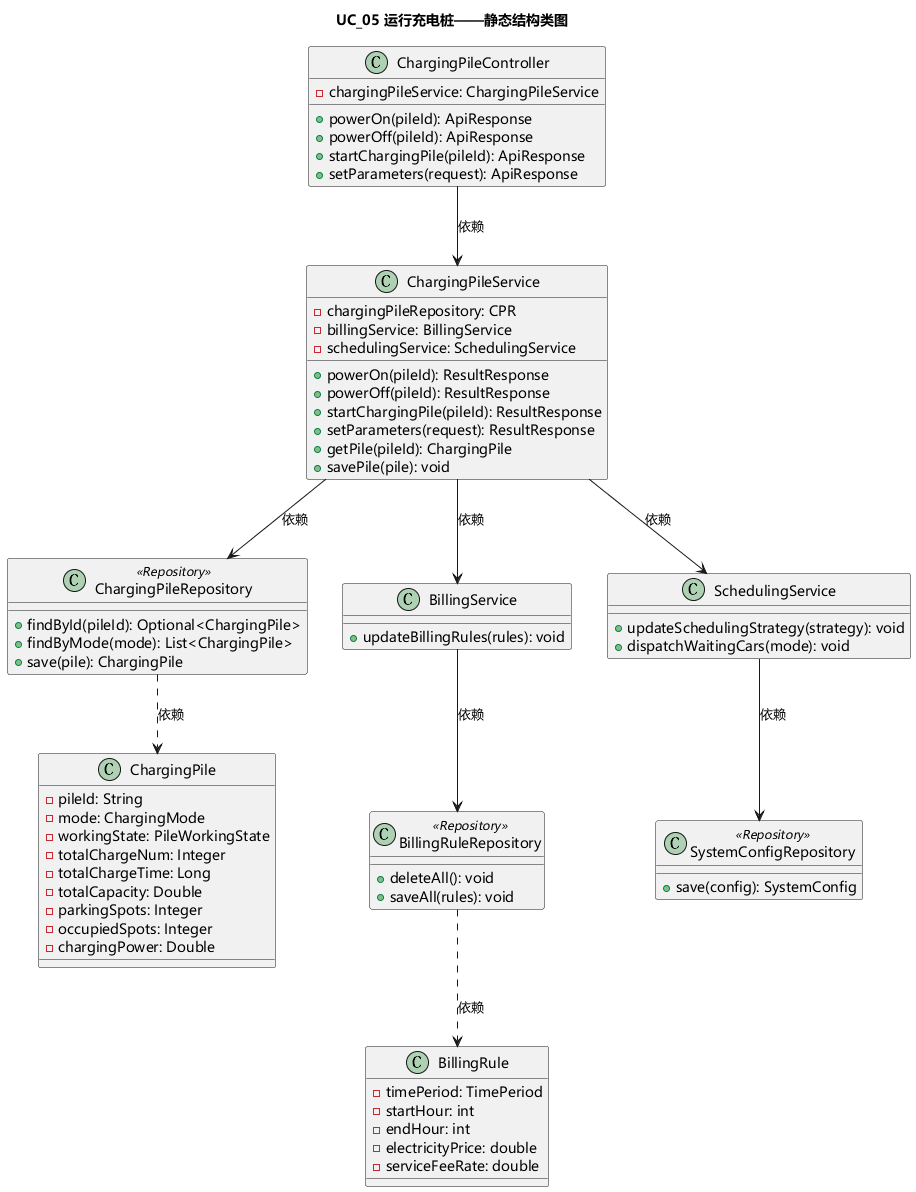

The diagram above was rendered by PlantUML. Its source (embedded in the PNG):
@startuml
skinparam defaultFontName "Microsoft YaHei"
title UC_05 运行充电桩——静态结构类图

class ChargingPileController {
  - chargingPileService: ChargingPileService
  + powerOn(pileId): ApiResponse
  + powerOff(pileId): ApiResponse
  + startChargingPile(pileId): ApiResponse
  + setParameters(request): ApiResponse
}

class ChargingPileService {
  - chargingPileRepository: CPR
  - billingService: BillingService
  - schedulingService: SchedulingService
  + powerOn(pileId): ResultResponse
  + powerOff(pileId): ResultResponse
  + startChargingPile(pileId): ResultResponse
  + setParameters(request): ResultResponse
  + getPile(pileId): ChargingPile
  + savePile(pile): void
}

class ChargingPileRepository <<Repository>> {
  + findById(pileId): Optional<ChargingPile>
  + findByMode(mode): List<ChargingPile>
  + save(pile): ChargingPile
}

class ChargingPile {
  - pileId: String
  - mode: ChargingMode
  - workingState: PileWorkingState
  - totalChargeNum: Integer
  - totalChargeTime: Long
  - totalCapacity: Double
  - parkingSpots: Integer
  - occupiedSpots: Integer
  - chargingPower: Double
}

class BillingService {
  + updateBillingRules(rules): void
}

class BillingRuleRepository <<Repository>> {
  + deleteAll(): void
  + saveAll(rules): void
}

class BillingRule {
  - timePeriod: TimePeriod
  - startHour: int
  - endHour: int
  - electricityPrice: double
  - serviceFeeRate: double
}

class SchedulingService {
  + updateSchedulingStrategy(strategy): void
  + dispatchWaitingCars(mode): void
}

class SystemConfigRepository <<Repository>> {
  + save(config): SystemConfig
}

ChargingPileController --> ChargingPileService : 依赖
ChargingPileService --> ChargingPileRepository : 依赖
ChargingPileService --> BillingService : 依赖
ChargingPileService --> SchedulingService : 依赖
ChargingPileRepository ..> ChargingPile : 依赖
BillingService --> BillingRuleRepository : 依赖
BillingRuleRepository ..> BillingRule : 依赖
SchedulingService --> SystemConfigRepository : 依赖

@enduml